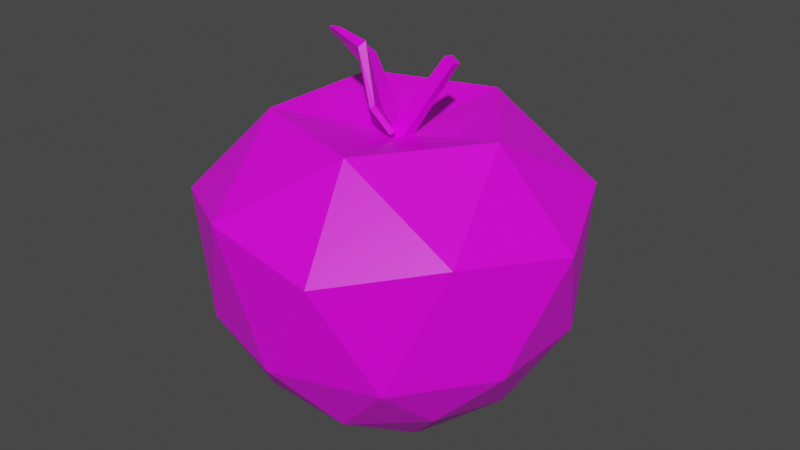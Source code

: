 # Source: Apple.blend  (saved by Blender 2.91.10; exported with 4.5.12 LTS)
import bpy
from mathutils import Matrix  # noqa: F401  (used for matrix-valued properties, if any)

bpy.ops.wm.read_factory_settings(use_empty=True)
scene = bpy.context.scene
scene.name = 'Scene'

# ---- collections
col_collection = bpy.data.collections.new('Collection'); scene.collection.children.link(col_collection)

# ---- images (referenced by path relative to the original .blend; pixels are not part of the script)
import os
ASSET_DIR = os.environ.get("B2B_ASSET_DIR", "")  # directory of the original .blend (textures are referenced by path, not embedded)
HERE = os.path.dirname(os.path.abspath(__file__))  # packed textures are extracted next to this script under _unpacked/

def load_image(name, relpath, width, height, colorspace="sRGB"):
    """Load a texture the original file referenced (path relative to the .blend, or extracted next to this script)."""
    p = next((c for c in (os.path.join(HERE, relpath), os.path.join(ASSET_DIR, relpath)) if relpath and os.path.exists(c)), "")
    if p:
        img = bpy.data.images.load(p, check_existing=True)
        img.name = name
    else:  # same state as the original file: an image datablock whose file is absent (Cycles renders it pink)
        img = bpy.data.images.new(name, width, height)
        img.source = "FILE"
        img.filepath = "//" + (relpath or name)
    img.colorspace_settings.name = colorspace
    return img
img_imphenziapalette01_png_001 = load_image('ImphenziaPalette01.png.001', 'ImphenziaPalette01.png', 1024, 1024, 'sRGB')

# ---- materials (node trees are filled in below, after node groups)
mat_material = bpy.data.materials.new('Material')
mat_material.alpha_threshold = 0.0
mat_material.use_transparent_shadow = False
mat_material.line_color = (0.0, 0.0, 0.0, 1.0)

# ---- material node trees
mat_material.use_nodes = True; mat_material.node_tree.nodes.clear()
_N = mat_material.node_tree.nodes; _L = mat_material.node_tree.links
n0 = _N.new('ShaderNodeOutputMaterial'); n0.name = 'Material Output'; n0.location = (300, 300)
n1 = _N.new('ShaderNodeBsdfPrincipled'); n1.name = 'Principled BSDF'; n1.location = (10, 300)
n1.distribution = 'GGX'
n1.subsurface_method = 'BURLEY'
n1.inputs[2].default_value = 0.4
n1.inputs[3].default_value = 1.45
n1.inputs[27].default_value = (0.0, 0.0, 0.0, 1.0)
n1.inputs[28].default_value = 1.0
n2 = _N.new('ShaderNodeTexImage'); n2.name = 'Image Texture'; n2.location = (-385, 233)
n2.image = img_imphenziapalette01_png_001
n2.interpolation = 'Closest'
_L.new(n1.outputs[0], n0.inputs[0])
_L.new(n2.outputs[0], n1.inputs[0])
n0.is_active_output = True

# ---- world
world_world = bpy.data.worlds.new('World'); scene.world = world_world
world_world.use_nodes = True; world_world.node_tree.nodes.clear()
_N = world_world.node_tree.nodes; _L = world_world.node_tree.links
n0 = _N.new('ShaderNodeOutputWorld'); n0.name = 'World Output'; n0.location = (300, 300)
n1 = _N.new('ShaderNodeBackground'); n1.name = 'Background'; n1.location = (10, 300)
n1.inputs[0].default_value = (0.05088, 0.05088, 0.05088, 1.0)
_L.new(n1.outputs[0], n0.inputs[0])
n0.is_active_output = True
world_world.color = (0.05088, 0.05088, 0.05088)
world_world.use_sun_shadow = False
world_world.sun_shadow_jitter_overblur = 0.0

# ---- meshes
me_icosphere_001 = bpy.data.meshes.new('Icosphere.001')
me_icosphere_001.from_pydata([(0.0002241, 3.572e-05, -0.9925), (0.7238, -0.5257, -0.7039), (-0.2762, -0.8506, -0.7039), (-0.8942, 3.572e-05, -0.7039), (-0.2762, 0.8507, -0.7039), (0.7238, 0.5258, -0.7039), (0.3945, -1.213, 0.3727), (-1.032, -0.7499, 0.3727), (-1.032, 0.75, 0.3727), (0.3945, 1.213, 0.3727), (1.276, 3.572e-05, 0.3727), (0.0002247, 3.572e-05, 0.7677), (-0.1622, -0.5, -1.059), (0.4255, -0.309, -1.059), (0.2631, -0.809, -0.7824), (0.8509, 3.572e-05, -0.7824), (0.4255, 0.309, -1.059), (-0.5255, 3.572e-05, -1.059), (-0.688, -0.5, -0.7824), (-0.1622, 0.5, -1.059), (-0.688, 0.5, -0.7824), (0.2631, 0.809, -0.7824), (1.095, -0.3557, -0.3339), (1.095, 0.3558, -0.3339), (0.0002243, -1.151, -0.3339), (0.6769, -0.9313, -0.3339), (-1.095, -0.3557, -0.3339), (-0.6764, -0.9313, -0.3339), (-0.6764, 0.9314, -0.3339), (-1.095, 0.3558, -0.3339), (0.6769, 0.9314, -0.3339), (0.0002243, 1.151, -0.3339), (0.9819, -0.7132, 0.4847), (-0.3748, -1.154, 0.4847), (-1.213, 3.572e-05, 0.4847), (-0.3748, 1.154, 0.4847), (0.9819, 0.7133, 0.4847), (0.232, -0.7132, 0.9154), (0.7502, 3.572e-05, 0.9154), (-0.6065, -0.4408, 0.9154), (-0.6065, 0.4408, 0.9154), (0.232, 0.7133, 0.9154), (-0.02897, -0.09405, 0.752), (0.3455, 0.01464, 1.322), (-0.02991, 0.009372, 0.7362), (0.3449, 0.08245, 1.312), (0.06036, -0.1015, 0.6981), (0.4041, 0.009781, 1.287), (0.05942, 0.001954, 0.6823), (0.4035, 0.07759, 1.277), (-0.05932, 0.1642, 0.7074), (-0.3745, 0.2175, 1.123), (-0.03533, 0.1717, 0.7313), (-0.3523, 0.2274, 1.148), (0.09558, -0.171, 0.84), (-0.1305, -0.1793, 1.324), (0.1149, -0.1504, 0.8601), (-0.1037, -0.143, 1.358), (-0.4744, 0.07876, 1.268), (-0.4521, 0.08859, 1.293), (-0.3348, -0.1111, 1.388), (-0.3488, -0.13, 1.371), (-0.4919, -0.01643, 1.321), (-0.4696, -0.006597, 1.346), (-0.4407, -0.06833, 1.368), (-0.4472, -0.0771, 1.36), (-0.1986, 0.216, 0.8304), (-0.1746, 0.2235, 0.8544), (0.014, -0.2068, 1.015), (-0.005325, -0.2275, 0.9944), (-0.009075, 0.03138, 0.749), (-0.3028, 0.04733, 1.175), (-0.03307, 0.02388, 0.725), (-0.3251, 0.0375, 1.15), (-0.4271, -0.002245, 1.306), (-0.4494, -0.01208, 1.281), (-0.4639, -0.03297, 1.349), (-0.4851, -0.04131, 1.325), (-0.1555, 0.04123, 0.8626), (-0.1402, 0.03946, 0.8775)], [], [(0, 13, 12), (1, 13, 15), (0, 12, 17), (0, 17, 19), (0, 19, 16), (1, 15, 22), (2, 14, 24), (3, 18, 26), (4, 20, 28), (5, 21, 30), (1, 22, 25), (2, 24, 27), (3, 26, 29), (4, 28, 31), (5, 30, 23), (6, 32, 37), (7, 33, 39), (8, 34, 40), (9, 35, 41), (10, 36, 38), (38, 41, 11), (38, 36, 41), (36, 9, 41), (41, 40, 11), (41, 35, 40), (35, 8, 40), (40, 39, 11), (40, 34, 39), (34, 7, 39), (39, 37, 11), (39, 33, 37), (33, 6, 37), (37, 38, 11), (37, 32, 38), (32, 10, 38), (23, 36, 10), (23, 30, 36), (30, 9, 36), (31, 35, 9), (31, 28, 35), (28, 8, 35), (29, 34, 8), (29, 26, 34), (26, 7, 34), (27, 33, 7), (27, 24, 33), (24, 6, 33), (25, 32, 6), (25, 22, 32), (22, 10, 32), (30, 31, 9), (30, 21, 31), (21, 4, 31), (28, 29, 8), (28, 20, 29), (20, 3, 29), (26, 27, 7), (26, 18, 27), (18, 2, 27), (24, 25, 6), (24, 14, 25), (14, 1, 25), (22, 23, 10), (22, 15, 23), (15, 5, 23), (16, 21, 5), (16, 19, 21), (19, 4, 21), (19, 20, 4), (19, 17, 20), (17, 3, 20), (17, 18, 3), (17, 12, 18), (12, 2, 18), (15, 16, 5), (15, 13, 16), (13, 0, 16), (12, 14, 2), (12, 13, 14), (13, 1, 14), (42, 43, 45, 44), (44, 45, 49, 48), (48, 49, 47, 46), (46, 47, 43, 42), (44, 48, 46, 42), (49, 45, 43, 47), (66, 51, 53, 67), (79, 71, 57, 68), (68, 57, 55, 69), (78, 73, 51, 66), (70, 56, 54, 72), (71, 53, 59, 74), (61, 60, 64, 65), (55, 57, 60, 61), (53, 51, 58, 59), (73, 55, 61, 75), (76, 63, 62, 77), (59, 58, 62, 63), (75, 61, 65, 77), (74, 59, 63, 76), (72, 78, 66, 50), (56, 68, 69, 54), (70, 79, 68, 56), (50, 66, 67, 52), (52, 67, 79, 70), (54, 69, 78, 72), (60, 74, 76, 64), (58, 75, 77, 62), (64, 76, 77, 65), (51, 73, 75, 58), (57, 71, 74, 60), (52, 70, 72, 50), (69, 55, 73, 78), (67, 53, 71, 79)])
_uv = me_icosphere_001.uv_layers.new(name='UVMap')
_uv.uv.foreach_set('vector', [0.3171, 0.6919, 0.3171, 0.6919, 0.3171, 0.6919, 0.3171, 0.6919, 0.3171, 0.6919, 0.3171, 0.6919, 0.3171, 0.6919, 0.3171, 0.6919, 0.3171, 0.6919, 0.3171, 0.6919, 0.3171, 0.6919, 0.3171, 0.6919, 0.3171, 0.6919, 0.3171, 0.6919, 0.3171, 0.6919, 0.3171, 0.6919, 0.3171, 0.6919, 0.3171, 0.6919, 0.3171, 0.6919, 0.3171, 0.6919, 0.3171, 0.6919, 0.3171, 0.6919, 0.3171, 0.6919, 0.3171, 0.6919, 0.3171, 0.6919, 0.3171, 0.6919, 0.3171, 0.6919, 0.3171, 0.6919, 0.3171, 0.6919, 0.3171, 0.6919, 0.3171, 0.6919, 0.3171, 0.6919, 0.3171, 0.6919, 0.3171, 0.6919, 0.3171, 0.6919, 0.3171, 0.6919, 0.3171, 0.6919, 0.3171, 0.6919, 0.3171, 0.6919, 0.3171, 0.6919, 0.3171, 0.6919, 0.3171, 0.6919, 0.3171, 0.6919, 0.3171, 0.6919, 0.3171, 0.6919, 0.3171, 0.6919, 0.3171, 0.6919, 0.3171, 0.6919, 0.3171, 0.6919, 0.3171, 0.6919, 0.3171, 0.6919, 0.3171, 0.6919, 0.3171, 0.6919, 0.3171, 0.6919, 0.3171, 0.6919, 0.3171, 0.6919, 0.3171, 0.6919, 0.3171, 0.6919, 0.3171, 0.6919, 0.3171, 0.6919, 0.3171, 0.6919, 0.3171, 0.6919, 0.3171, 0.6919, 0.3171, 0.6919, 0.3171, 0.6919, 0.3171, 0.6919, 0.3171, 0.6919, 0.3171, 0.6919, 0.3171, 0.6919, 0.3171, 0.6919, 0.3171, 0.6919, 0.3171, 0.6919, 0.3171, 0.6919, 0.3171, 0.6919, 0.3171, 0.6919, 0.3171, 0.6919, 0.3171, 0.6919, 0.3171, 0.6919, 0.3171, 0.6919, 0.3171, 0.6919, 0.3171, 0.6919, 0.3171, 0.6919, 0.3171, 0.6919, 0.3171, 0.6919, 0.3171, 0.6919, 0.3171, 0.6919, 0.3171, 0.6919, 0.3171, 0.6919, 0.3171, 0.6919, 0.3171, 0.6919, 0.3171, 0.6919, 0.3171, 0.6919, 0.3171, 0.6919, 0.3171, 0.6919, 0.3171, 0.6919, 0.3171, 0.6919, 0.3171, 0.6919, 0.3171, 0.6919, 0.3171, 0.6919, 0.3171, 0.6919, 0.3171, 0.6919, 0.3171, 0.6919, 0.3171, 0.6919, 0.3171, 0.6919, 0.3171, 0.6919, 0.3171, 0.6919, 0.3171, 0.6919, 0.3171, 0.6919, 0.3171, 0.6919, 0.3171, 0.6919, 0.3171, 0.6919, 0.3171, 0.6919, 0.3171, 0.6919, 0.3171, 0.6919, 0.3171, 0.6919, 0.3171, 0.6919, 0.3171, 0.6919, 0.3171, 0.6919, 0.3171, 0.6919, 0.3171, 0.6919, 0.3171, 0.6919, 0.3171, 0.6919, 0.3171, 0.6919, 0.3171, 0.6919, 0.3171, 0.6919, 0.3171, 0.6919, 0.3171, 0.6919, 0.3171, 0.6919, 0.3171, 0.6919, 0.3171, 0.6919, 0.3171, 0.6919, 0.3171, 0.6919, 0.3171, 0.6919, 0.3171, 0.6919, 0.3171, 0.6919, 0.3171, 0.6919, 0.3171, 0.6919, 0.3171, 0.6919, 0.3171, 0.6919, 0.3171, 0.6919, 0.3171, 0.6919, 0.3171, 0.6919, 0.3171, 0.6919, 0.3171, 0.6919, 0.3171, 0.6919, 0.3171, 0.6919, 0.3171, 0.6919, 0.3171, 0.6919, 0.3171, 0.6919, 0.3171, 0.6919, 0.3171, 0.6919, 0.3171, 0.6919, 0.3171, 0.6919, 0.3171, 0.6919, 0.3171, 0.6919, 0.3171, 0.6919, 0.3171, 0.6919, 0.3171, 0.6919, 0.3171, 0.6919, 0.3171, 0.6919, 0.3171, 0.6919, 0.3171, 0.6919, 0.3171, 0.6919, 0.3171, 0.6919, 0.3171, 0.6919, 0.3171, 0.6919, 0.3171, 0.6919, 0.3171, 0.6919, 0.3171, 0.6919, 0.3171, 0.6919, 0.3171, 0.6919, 0.3171, 0.6919, 0.3171, 0.6919, 0.3171, 0.6919, 0.3171, 0.6919, 0.3171, 0.6919, 0.3171, 0.6919, 0.3171, 0.6919, 0.3171, 0.6919, 0.3171, 0.6919, 0.3171, 0.6919, 0.3171, 0.6919, 0.3171, 0.6919, 0.3171, 0.6919, 0.3171, 0.6919, 0.3171, 0.6919, 0.3171, 0.6919, 0.3171, 0.6919, 0.3171, 0.6919, 0.3171, 0.6919, 0.3171, 0.6919, 0.3171, 0.6919, 0.3171, 0.6919, 0.3171, 0.6919, 0.3171, 0.6919, 0.3171, 0.6919, 0.3171, 0.6919, 0.3171, 0.6919, 0.3171, 0.6919, 0.3171, 0.6919, 0.3171, 0.6919, 0.3171, 0.6919, 0.3171, 0.6919, 0.3171, 0.6919, 0.3171, 0.6919, 0.3171, 0.6919, 0.3171, 0.6919, 0.3171, 0.6919, 0.3171, 0.6919, 0.3171, 0.6919, 0.3171, 0.6919, 0.3171, 0.6919, 0.3171, 0.6919, 0.3171, 0.6919, 0.3171, 0.6919, 0.3171, 0.6919, 0.3171, 0.6919, 0.3171, 0.6919, 0.3171, 0.6919, 0.3171, 0.6919, 0.3171, 0.6919, 0.3171, 0.6919, 0.3171, 0.6919, 0.3171, 0.6919, 0.3171, 0.6919, 0.3171, 0.6919, 0.3171, 0.6919, 0.3171, 0.6919, 0.3171, 0.6919, 0.3171, 0.6919, 0.3171, 0.6919, 0.3171, 0.6919, 0.3171, 0.6919, 0.3171, 0.6919, 0.3171, 0.6919, 0.3171, 0.6919, 0.3171, 0.6919, 0.3171, 0.6919, 0.3171, 0.6919, 0.3171, 0.6919, 0.5775, 0.438, 0.5775, 0.438, 0.5775, 0.438, 0.5775, 0.438, 0.5775, 0.438, 0.5775, 0.438, 0.5775, 0.438, 0.5775, 0.438, 0.5775, 0.438, 0.5775, 0.438, 0.5775, 0.438, 0.5775, 0.438, 0.5775, 0.438, 0.5775, 0.438, 0.5775, 0.438, 0.5775, 0.438, 0.5775, 0.438, 0.5775, 0.438, 0.5775, 0.438, 0.5775, 0.438, 0.5775, 0.438, 0.5775, 0.438, 0.5775, 0.438, 0.5775, 0.438, 0.7077, 0.7914, 0.7077, 0.7914, 0.7077, 0.7914, 0.7077, 0.7914, 0.7077, 0.7914, 0.7077, 0.7914, 0.7077, 0.7914, 0.7077, 0.7914, 0.7077, 0.7914, 0.7077, 0.7914, 0.7077, 0.7914, 0.7077, 0.7914, 0.7077, 0.7914, 0.7077, 0.7914, 0.7077, 0.7914, 0.7077, 0.7914, 0.7077, 0.7914, 0.7077, 0.7914, 0.7077, 0.7914, 0.7077, 0.7914, 0.7077, 0.7914, 0.7077, 0.7914, 0.7077, 0.7914, 0.7077, 0.7914, 0.7077, 0.7914, 0.7077, 0.7914, 0.7077, 0.7914, 0.7077, 0.7914, 0.7077, 0.7914, 0.7077, 0.7914, 0.7077, 0.7914, 0.7077, 0.7914, 0.7077, 0.7914, 0.7077, 0.7914, 0.7077, 0.7914, 0.7077, 0.7914, 0.7077, 0.7914, 0.7077, 0.7914, 0.7077, 0.7914, 0.7077, 0.7914, 0.7077, 0.7914, 0.7077, 0.7914, 0.7077, 0.7914, 0.7077, 0.7914, 0.7077, 0.7914, 0.7077, 0.7914, 0.7077, 0.7914, 0.7077, 0.7914, 0.7077, 0.7914, 0.7077, 0.7914, 0.7077, 0.7914, 0.7077, 0.7914, 0.7077, 0.7914, 0.7077, 0.7914, 0.7077, 0.7914, 0.7077, 0.7914, 0.7077, 0.7914, 0.7077, 0.7914, 0.7077, 0.7914, 0.7077, 0.7914, 0.7077, 0.7914, 0.7077, 0.7914, 0.7077, 0.7914, 0.7077, 0.7914, 0.7077, 0.7914, 0.7077, 0.7914, 0.7077, 0.7914, 0.7077, 0.7914, 0.7077, 0.7914, 0.7077, 0.7914, 0.7077, 0.7914, 0.7077, 0.7914, 0.7077, 0.7914, 0.7077, 0.7914, 0.7077, 0.7914, 0.7077, 0.7914, 0.7077, 0.7914, 0.7077, 0.7914, 0.7077, 0.7914, 0.7077, 0.7914, 0.7077, 0.7914, 0.7077, 0.7914, 0.7077, 0.7914, 0.7077, 0.7914, 0.7077, 0.7914, 0.7077, 0.7914, 0.7077, 0.7914, 0.7077, 0.7914, 0.7077, 0.7914, 0.7077, 0.7914, 0.7077, 0.7914, 0.7077, 0.7914, 0.7077, 0.7914, 0.7077, 0.7914, 0.7077, 0.7914, 0.7077, 0.7914, 0.7077, 0.7914, 0.7077, 0.7914, 0.7077, 0.7914, 0.7077, 0.7914, 0.7077, 0.7914, 0.7077, 0.7914, 0.7077, 0.7914, 0.7077, 0.7914, 0.7077, 0.7914, 0.7077, 0.7914, 0.7077, 0.7914, 0.7077, 0.7914, 0.7077, 0.7914, 0.7077, 0.7914, 0.7077, 0.7914, 0.7077, 0.7914])
me_icosphere_001.materials.append(mat_material)
me_icosphere_001.use_remesh_fix_poles = True
me_icosphere_001.use_remesh_preserve_attributes = False
me_icosphere_001.use_mirror_vertex_groups = False
me_icosphere_001.update()

# ---- objects
ob_apple = bpy.data.objects.new('Apple', me_icosphere_001)

# ---- transforms, parenting, visibility, modifiers, constraints
ob_apple.location = (0.0, 0.0, 0.0)
ob_apple.lineart.crease_threshold = 0.0

# ---- collection membership
col_collection.objects.link(ob_apple)

# ---- scene / render settings (as saved in the file)
scene.frame_start = 1; scene.frame_end = 250; scene.frame_set(1)
scene.render.engine = 'BLENDER_EEVEE_NEXT'
scene.cycles.use_denoising = False
scene.cycles.samples = 128
scene.cycles.sampling_pattern = 'TABULATED_SOBOL'
scene.cycles.use_adaptive_sampling = False
scene.cycles.use_light_tree = False
scene.view_settings.view_transform = 'Filmic'
bpy.context.view_layer.update()

# ---- added for rendering (the .blend has no active camera and no usable light): camera, sun
cam_auto = bpy.data.cameras.new('AutoCamera')
cam_auto.lens = 50.0
cam_auto.sensor_width = 36.0
cam_auto.clip_end = 1000.0
ob_auto_camera = bpy.data.objects.new('AutoCamera', cam_auto)
scene.collection.objects.link(ob_auto_camera)
ob_auto_camera.location = (3.96513, -4.72038, 3.31146)
ob_auto_camera.rotation_euler = (1.09748, -7.21219e-08, 0.694738)
scene.camera = ob_auto_camera
light_auto_sun = bpy.data.lights.new('AutoSun', 'SUN')
light_auto_sun.energy = 3.0
light_auto_sun.angle = 0.0523599
ob_auto_sun = bpy.data.objects.new('AutoSun', light_auto_sun)
scene.collection.objects.link(ob_auto_sun)
ob_auto_sun.rotation_euler = (0.872665, 0.174533, 0.523599)
bpy.context.view_layer.update()
